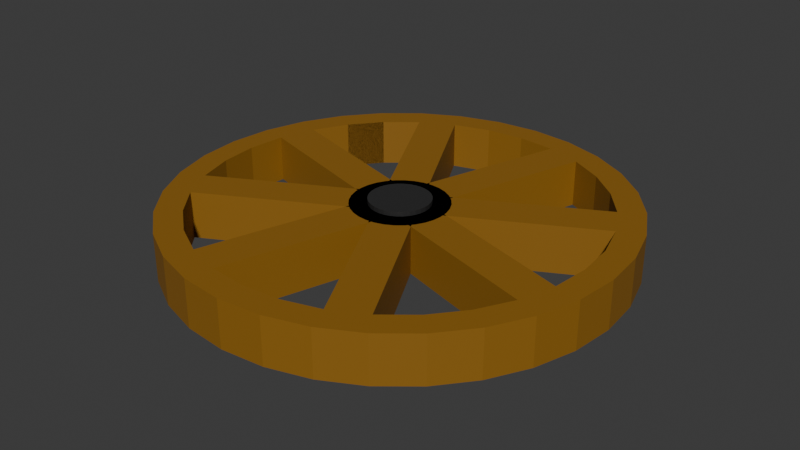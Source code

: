 # Source: wheel.blend  (saved by Blender 4.0.36; exported with 4.5.12 LTS)
import bpy
from mathutils import Matrix  # noqa: F401  (used for matrix-valued properties, if any)

bpy.ops.wm.read_factory_settings(use_empty=True)
scene = bpy.context.scene
scene.name = 'Scene'

# ---- collections
col_collection = bpy.data.collections.new('Collection'); scene.collection.children.link(col_collection)

# ---- materials (node trees are filled in below, after node groups)
mat_material_001 = bpy.data.materials.new('Material.001')
mat_material_001.use_transparent_shadow = False
mat_material_002 = bpy.data.materials.new('Material.002')
mat_material_002.use_transparent_shadow = False

# ---- material node trees
mat_material_001.use_nodes = True; mat_material_001.node_tree.nodes.clear()
_N = mat_material_001.node_tree.nodes; _L = mat_material_001.node_tree.links
n0 = _N.new('ShaderNodeBsdfPrincipled'); n0.name = 'Principled BSDF'; n0.location = (10, 300)
n0.inputs[0].default_value = (0.2765, 0.1265, 0.008509, 1.0)
n0.inputs[2].default_value = 0.6376
n0.inputs[3].default_value = 1.45
n1 = _N.new('ShaderNodeOutputMaterial'); n1.name = 'Material Output'; n1.location = (300, 300)
_L.new(n0.outputs[0], n1.inputs[0])
n1.is_active_output = True
mat_material_002.use_nodes = True; mat_material_002.node_tree.nodes.clear()
_N = mat_material_002.node_tree.nodes; _L = mat_material_002.node_tree.links
n0 = _N.new('ShaderNodeBsdfPrincipled'); n0.name = 'Principled BSDF'; n0.location = (10, 300)
n0.inputs[0].default_value = (0.09688, 0.09688, 0.09688, 1.0)
n0.inputs[1].default_value = 0.7523
n0.inputs[2].default_value = 0.3807
n0.inputs[3].default_value = 1.45
n1 = _N.new('ShaderNodeOutputMaterial'); n1.name = 'Material Output'; n1.location = (300, 300)
_L.new(n0.outputs[0], n1.inputs[0])
n1.is_active_output = True

# ---- world
world_world = bpy.data.worlds.new('World'); scene.world = world_world
world_world.use_nodes = True; world_world.node_tree.nodes.clear()
_N = world_world.node_tree.nodes; _L = world_world.node_tree.links
n0 = _N.new('ShaderNodeOutputWorld'); n0.name = 'World Output'; n0.location = (300, 300)
n1 = _N.new('ShaderNodeBackground'); n1.name = 'Background'; n1.location = (10, 300)
n1.inputs[0].default_value = (0.05088, 0.05088, 0.05088, 1.0)
_L.new(n1.outputs[0], n0.inputs[0])
n0.is_active_output = True
world_world.color = (0.05088, 0.05088, 0.05088)
world_world.use_sun_shadow = False
world_world.sun_shadow_jitter_overblur = 0.0

# ---- meshes
me_cylinder = bpy.data.meshes.new('Cylinder')
me_cylinder.from_pydata([(0.0, 0.2123, -1.0), (0.0, 0.2123, 1.0), (0.04142, 0.2083, -1.0), (0.04142, 0.2083, 1.0), (0.08126, 0.1962, -1.0), (0.08126, 0.1962, 1.0), (0.118, 0.1765, -1.0), (0.118, 0.1765, 1.0), (0.1501, 0.1501, -1.0), (0.1501, 0.1501, 1.0), (0.1765, 0.118, -1.0), (0.1765, 0.118, 1.0), (0.1962, 0.08126, -1.0), (0.1962, 0.08126, 1.0), (0.2083, 0.04142, -1.0), (0.2083, 0.04142, 1.0), (0.2123, 0.0, -1.0), (0.2123, 0.0, 1.0), (0.2083, -0.04142, -1.0), (0.2083, -0.04142, 1.0), (0.1962, -0.08126, -1.0), (0.1962, -0.08126, 1.0), (0.1765, -0.118, -1.0), (0.1765, -0.118, 1.0), (0.1501, -0.1501, -1.0), (0.1501, -0.1501, 1.0), (0.118, -0.1765, -1.0), (0.118, -0.1765, 1.0), (0.08126, -0.1962, -1.0), (0.08126, -0.1962, 1.0), (0.04142, -0.2083, -1.0), (0.04142, -0.2083, 1.0), (0.0, -0.2123, -1.0), (0.0, -0.2123, 1.0), (-0.04142, -0.2083, -1.0), (-0.04142, -0.2083, 1.0), (-0.08126, -0.1962, -1.0), (-0.08126, -0.1962, 1.0), (-0.118, -0.1765, -1.0), (-0.118, -0.1765, 1.0), (-0.1501, -0.1501, -1.0), (-0.1501, -0.1501, 1.0), (-0.1765, -0.118, -1.0), (-0.1765, -0.118, 1.0), (-0.1962, -0.08126, -1.0), (-0.1962, -0.08126, 1.0), (-0.2083, -0.04142, -1.0), (-0.2083, -0.04142, 1.0), (-0.2123, 0.0, -1.0), (-0.2123, 0.0, 1.0), (-0.2083, 0.04142, -1.0), (-0.2083, 0.04142, 1.0), (-0.1962, 0.08126, -1.0), (-0.1962, 0.08126, 1.0), (-0.1765, 0.118, -1.0), (-0.1765, 0.118, 1.0), (-0.1501, 0.1501, -1.0), (-0.1501, 0.1501, 1.0), (-0.118, 0.1765, -1.0), (-0.118, 0.1765, 1.0), (-0.08126, 0.1962, -1.0), (-0.08126, 0.1962, 1.0), (-0.04142, 0.2083, -1.0), (-0.04142, 0.2083, 1.0), (0.0, 1.0, -1.0), (0.1951, 0.9808, -1.0), (0.1951, 0.9808, 1.0), (0.0, 1.0, 1.0), (0.3827, 0.9239, -1.0), (0.3827, 0.9239, 1.0), (0.5556, 0.8315, -1.0), (0.5556, 0.8315, 1.0), (0.7071, 0.7071, -1.0), (0.7071, 0.7071, 1.0), (0.8315, 0.5556, -1.0), (0.8315, 0.5556, 1.0), (0.9239, 0.3827, -1.0), (0.9239, 0.3827, 1.0), (0.9808, 0.1951, -1.0), (0.9808, 0.1951, 1.0), (1.0, 0.0, -1.0), (1.0, 0.0, 1.0), (0.9808, -0.1951, -1.0), (0.9808, -0.1951, 1.0), (0.9239, -0.3827, -1.0), (0.9239, -0.3827, 1.0), (0.8315, -0.5556, -1.0), (0.8315, -0.5556, 1.0), (0.7071, -0.7071, -1.0), (0.7071, -0.7071, 1.0), (0.5556, -0.8315, -1.0), (0.5556, -0.8315, 1.0), (0.3827, -0.9239, -1.0), (0.3827, -0.9239, 1.0), (0.1951, -0.9808, -1.0), (0.1951, -0.9808, 1.0), (0.0, -1.0, -1.0), (0.0, -1.0, 1.0), (-0.1951, -0.9808, -1.0), (-0.1951, -0.9808, 1.0), (-0.3827, -0.9239, -1.0), (-0.3827, -0.9239, 1.0), (-0.5556, -0.8315, -1.0), (-0.5556, -0.8315, 1.0), (-0.7071, -0.7071, -1.0), (-0.7071, -0.7071, 1.0), (-0.8315, -0.5556, -1.0), (-0.8315, -0.5556, 1.0), (-0.9239, -0.3827, -1.0), (-0.9239, -0.3827, 1.0), (-0.9808, -0.1951, -1.0), (-0.9808, -0.1951, 1.0), (-1.0, 0.0, -1.0), (-1.0, 0.0, 1.0), (-0.9808, 0.1951, -1.0), (-0.9808, 0.1951, 1.0), (-0.9239, 0.3827, -1.0), (-0.9239, 0.3827, 1.0), (-0.8315, 0.5556, -1.0), (-0.8315, 0.5556, 1.0), (-0.7071, 0.7071, -1.0), (-0.7071, 0.7071, 1.0), (-0.5556, 0.8315, -1.0), (-0.5556, 0.8315, 1.0), (-0.3827, 0.9239, -1.0), (-0.3827, 0.9239, 1.0), (-0.1951, 0.9808, -1.0), (-0.1951, 0.9808, 1.0), (0.0, 0.8812, -1.0), (0.1719, 0.8643, -1.0), (0.1719, 0.8643, 1.0), (0.0, 0.8812, 1.0), (0.3372, 0.8142, -1.0), (0.3372, 0.8142, 1.0), (0.4896, 0.7327, -1.0), (0.4896, 0.7327, 1.0), (0.6231, 0.6231, -1.0), (0.6231, 0.6231, 1.0), (0.7327, 0.4896, -1.0), (0.7327, 0.4896, 1.0), (0.8142, 0.3372, -1.0), (0.8142, 0.3372, 1.0), (0.8643, 0.1719, -1.0), (0.8643, 0.1719, 1.0), (0.8812, 0.0, -1.0), (0.8812, 0.0, 1.0), (0.8643, -0.1719, -1.0), (0.8643, -0.1719, 1.0), (0.8142, -0.3372, -1.0), (0.8142, -0.3372, 1.0), (0.7327, -0.4896, -1.0), (0.7327, -0.4896, 1.0), (0.6231, -0.6231, -1.0), (0.6231, -0.6231, 1.0), (0.4896, -0.7327, -1.0), (0.4896, -0.7327, 1.0), (0.3372, -0.8142, -1.0), (0.3372, -0.8142, 1.0), (0.1719, -0.8643, -1.0), (0.1719, -0.8643, 1.0), (0.0, -0.8812, -1.0), (0.0, -0.8812, 1.0), (-0.1719, -0.8643, -1.0), (-0.1719, -0.8643, 1.0), (-0.3372, -0.8142, -1.0), (-0.3372, -0.8142, 1.0), (-0.4896, -0.7327, -1.0), (-0.4896, -0.7327, 1.0), (-0.6231, -0.6231, -1.0), (-0.6231, -0.6231, 1.0), (-0.7327, -0.4896, -1.0), (-0.7327, -0.4896, 1.0), (-0.8142, -0.3372, -1.0), (-0.8142, -0.3372, 1.0), (-0.8643, -0.1719, -1.0), (-0.8643, -0.1719, 1.0), (-0.8812, 0.0, -1.0), (-0.8812, 0.0, 1.0), (-0.8643, 0.1719, -1.0), (-0.8643, 0.1719, 1.0), (-0.8142, 0.3372, -1.0), (-0.8142, 0.3372, 1.0), (-0.7327, 0.4896, -1.0), (-0.7327, 0.4896, 1.0), (-0.6231, 0.6231, -1.0), (-0.6231, 0.6231, 1.0), (-0.4896, 0.7327, -1.0), (-0.4896, 0.7327, 1.0), (-0.3372, 0.8142, -1.0), (-0.3372, 0.8142, 1.0), (-0.1719, 0.8643, -1.0), (-0.1719, 0.8643, 1.0), (0.02626, 0.132, 1.0), (0.0, 0.1346, 1.0), (-0.02626, 0.132, 1.0), (-0.0515, 0.1243, 1.0), (-0.07477, 0.1119, 1.0), (-0.09517, 0.09517, 1.0), (-0.1119, 0.07477, 1.0), (-0.1243, 0.0515, 1.0), (-0.132, 0.02626, 1.0), (-0.1346, 0.0, 1.0), (-0.132, -0.02626, 1.0), (-0.1243, -0.0515, 1.0), (-0.1119, -0.07477, 1.0), (-0.09517, -0.09517, 1.0), (-0.07477, -0.1119, 1.0), (-0.0515, -0.1243, 1.0), (-0.02626, -0.132, 1.0), (0.0, -0.1346, 1.0), (0.02626, -0.132, 1.0), (0.0515, -0.1243, 1.0), (0.07477, -0.1119, 1.0), (0.09517, -0.09517, 1.0), (0.1119, -0.07477, 1.0), (0.1243, -0.0515, 1.0), (0.132, -0.02626, 1.0), (0.1346, 0.0, 1.0), (0.132, 0.02626, 1.0), (0.1243, 0.0515, 1.0), (0.1119, 0.07477, 1.0), (0.09517, 0.09517, 1.0), (0.07477, 0.1119, 1.0), (0.0515, 0.1243, 1.0), (0.0, 0.1346, -1.0), (0.02626, 0.132, -1.0), (0.0515, 0.1243, -1.0), (0.07477, 0.1119, -1.0), (0.09517, 0.09517, -1.0), (0.1119, 0.07477, -1.0), (0.1243, 0.0515, -1.0), (0.132, 0.02626, -1.0), (0.1346, 0.0, -1.0), (0.132, -0.02626, -1.0), (0.1243, -0.0515, -1.0), (0.1119, -0.07477, -1.0), (0.09517, -0.09517, -1.0), (0.07477, -0.1119, -1.0), (0.0515, -0.1243, -1.0), (0.02626, -0.132, -1.0), (0.0, -0.1346, -1.0), (-0.02626, -0.132, -1.0), (-0.0515, -0.1243, -1.0), (-0.07477, -0.1119, -1.0), (-0.09517, -0.09517, -1.0), (-0.1119, -0.07477, -1.0), (-0.1243, -0.0515, -1.0), (-0.132, -0.02626, -1.0), (-0.1346, 0.0, -1.0), (-0.132, 0.02626, -1.0), (-0.1243, 0.0515, -1.0), (-0.1119, 0.07477, -1.0), (-0.09517, 0.09517, -1.0), (-0.07477, 0.1119, -1.0), (-0.0515, 0.1243, -1.0), (-0.02626, 0.132, -1.0), (-0.06699, -0.1337, -1.0), (-0.1484, 0.01861, -1.0), (-0.1484, 0.01861, 1.0), (-0.06699, -0.1337, 1.0), (-0.1064, 0.01578, -1.0), (0.04598, 0.09722, -1.0), (0.04598, 0.09722, 1.0), (-0.1064, 0.01578, 1.0), (0.05325, 0.1264, -1.0), (0.1347, -0.02595, -1.0), (0.1347, -0.02595, 1.0), (0.05325, 0.1264, 1.0), (-0.06806, 0.07321, -1.0), (0.09726, 0.02306, -1.0), (0.09726, 0.02306, 1.0), (-0.06806, 0.07321, 1.0), (0.06969, 0.05285, -1.0), (-0.08266, -0.02859, -1.0), (-0.08266, -0.02859, 1.0), (0.06969, 0.05285, 1.0), (0.0522, -0.1255, -1.0), (-0.1131, -0.07534, -1.0), (-0.1131, -0.07534, 1.0), (0.0522, -0.1255, 1.0), (-0.1173, -0.05469, -1.0), (-0.06713, 0.1106, -1.0), (-0.06713, 0.1106, 1.0), (-0.1173, -0.05469, 1.0), (0.04669, 0.0761, -1.0), (-0.003455, -0.08922, -1.0), (-0.003455, -0.08922, 1.0), (0.04669, 0.0761, 1.0), (0.02626, 0.132, 1.194), (1.151e-07, 0.1346, 1.194), (0.05151, 0.1243, 1.194), (-0.02626, 0.132, 1.194), (-0.0515, 0.1243, 1.194), (-0.07477, 0.1119, 1.194), (-0.09517, 0.09517, 1.194), (-0.1119, 0.07477, 1.194), (-0.1243, 0.0515, 1.194), (-0.132, 0.02626, 1.194), (-0.1346, 0.0, 1.194), (-0.132, -0.02626, 1.194), (-0.1243, -0.0515, 1.194), (-0.1119, -0.07477, 1.194), (-0.09517, -0.09517, 1.194), (-0.07477, -0.1119, 1.194), (-0.0515, -0.1243, 1.194), (-0.02626, -0.132, 1.194), (1.151e-07, -0.1346, 1.194), (0.02626, -0.132, 1.194), (0.05151, -0.1243, 1.194), (0.07477, -0.1119, 1.194), (0.09517, -0.09517, 1.194), (0.1119, -0.07477, 1.194), (0.1243, -0.0515, 1.194), (0.132, -0.02626, 1.194), (0.1346, 0.0, 1.194), (0.132, 0.02626, 1.194), (0.1243, 0.0515, 1.194), (0.1119, 0.07477, 1.194), (0.09517, 0.09517, 1.194), (0.07477, 0.1119, 1.194), (1.279e-08, 0.1346, -1.194), (0.02626, 0.132, -1.194), (-0.02626, 0.132, -1.194), (0.0515, 0.1243, -1.194), (0.07477, 0.1119, -1.194), (0.09517, 0.09517, -1.194), (0.1119, 0.07477, -1.194), (0.1243, 0.0515, -1.194), (0.132, 0.02626, -1.194), (0.1346, 0.0, -1.194), (0.132, -0.02626, -1.194), (0.1243, -0.0515, -1.194), (0.1119, -0.07477, -1.194), (0.09517, -0.09517, -1.194), (0.07477, -0.1119, -1.194), (0.0515, -0.1243, -1.194), (0.02626, -0.132, -1.194), (1.279e-08, -0.1346, -1.194), (-0.02626, -0.132, -1.194), (-0.0515, -0.1243, -1.194), (-0.07477, -0.1119, -1.194), (-0.09517, -0.09517, -1.194), (-0.1119, -0.07477, -1.194), (-0.1243, -0.0515, -1.194), (-0.132, -0.02626, -1.194), (-0.1346, 0.0, -1.194), (-0.132, 0.02626, -1.194), (-0.1243, 0.0515, -1.194), (-0.1119, 0.07477, -1.194), (-0.09517, 0.09517, -1.194), (-0.07477, 0.1119, -1.194), (-0.0515, 0.1243, -1.194)], [], [(64, 67, 66, 65), (65, 66, 69, 68), (68, 69, 71, 70), (70, 71, 73, 72), (72, 73, 75, 74), (74, 75, 77, 76), (76, 77, 79, 78), (78, 79, 81, 80), (80, 81, 83, 82), (82, 83, 85, 84), (84, 85, 87, 86), (86, 87, 89, 88), (88, 89, 91, 90), (90, 91, 93, 92), (92, 93, 95, 94), (94, 95, 97, 96), (96, 97, 99, 98), (98, 99, 101, 100), (100, 101, 103, 102), (102, 103, 105, 104), (104, 105, 107, 106), (106, 107, 109, 108), (108, 109, 111, 110), (110, 111, 113, 112), (112, 113, 115, 114), (114, 115, 117, 116), (116, 117, 119, 118), (118, 119, 121, 120), (120, 121, 123, 122), (122, 123, 125, 124), (217, 218, 315, 314), (124, 125, 127, 126), (126, 127, 67, 64), (237, 238, 335, 334), (129, 128, 64, 65), (131, 130, 66, 67), (132, 129, 65, 68), (130, 133, 69, 66), (134, 132, 68, 70), (133, 135, 71, 69), (136, 134, 70, 72), (135, 137, 73, 71), (138, 136, 72, 74), (137, 139, 75, 73), (140, 138, 74, 76), (139, 141, 77, 75), (142, 140, 76, 78), (141, 143, 79, 77), (144, 142, 78, 80), (143, 145, 81, 79), (146, 144, 80, 82), (145, 147, 83, 81), (148, 146, 82, 84), (147, 149, 85, 83), (150, 148, 84, 86), (149, 151, 87, 85), (152, 150, 86, 88), (151, 153, 89, 87), (154, 152, 88, 90), (153, 155, 91, 89), (156, 154, 90, 92), (155, 157, 93, 91), (158, 156, 92, 94), (157, 159, 95, 93), (160, 158, 94, 96), (159, 161, 97, 95), (162, 160, 96, 98), (161, 163, 99, 97), (164, 162, 98, 100), (163, 165, 101, 99), (166, 164, 100, 102), (165, 167, 103, 101), (168, 166, 102, 104), (167, 169, 105, 103), (170, 168, 104, 106), (169, 171, 107, 105), (172, 170, 106, 108), (171, 173, 109, 107), (174, 172, 108, 110), (173, 175, 111, 109), (176, 174, 110, 112), (175, 177, 113, 111), (178, 176, 112, 114), (177, 179, 115, 113), (180, 178, 114, 116), (179, 181, 117, 115), (182, 180, 116, 118), (181, 183, 119, 117), (184, 182, 118, 120), (183, 185, 121, 119), (186, 184, 120, 122), (185, 187, 123, 121), (188, 186, 122, 124), (187, 189, 125, 123), (190, 188, 124, 126), (189, 191, 127, 125), (128, 190, 126, 64), (191, 131, 67, 127), (3, 1, 193, 192), (1, 63, 194, 193), (63, 61, 195, 194), (61, 59, 196, 195), (59, 57, 197, 196), (57, 55, 198, 197), (55, 53, 199, 198), (53, 51, 200, 199), (51, 49, 201, 200), (49, 47, 202, 201), (47, 45, 203, 202), (45, 43, 204, 203), (43, 41, 205, 204), (41, 39, 206, 205), (39, 37, 207, 206), (37, 35, 208, 207), (35, 33, 209, 208), (33, 31, 210, 209), (31, 29, 211, 210), (29, 27, 212, 211), (27, 25, 213, 212), (25, 23, 214, 213), (23, 21, 215, 214), (21, 19, 216, 215), (19, 17, 217, 216), (17, 15, 218, 217), (15, 13, 219, 218), (13, 11, 220, 219), (11, 9, 221, 220), (9, 7, 222, 221), (7, 5, 223, 222), (5, 3, 192, 223), (0, 2, 225, 224), (2, 4, 226, 225), (4, 6, 227, 226), (6, 8, 228, 227), (8, 10, 229, 228), (10, 12, 230, 229), (12, 14, 231, 230), (14, 16, 232, 231), (16, 18, 233, 232), (18, 20, 234, 233), (20, 22, 235, 234), (22, 24, 236, 235), (24, 26, 237, 236), (26, 28, 238, 237), (28, 30, 239, 238), (30, 32, 240, 239), (32, 34, 241, 240), (34, 36, 242, 241), (36, 38, 243, 242), (38, 40, 244, 243), (40, 42, 245, 244), (42, 44, 246, 245), (44, 46, 247, 246), (46, 48, 248, 247), (48, 50, 249, 248), (50, 52, 250, 249), (52, 54, 251, 250), (54, 56, 252, 251), (56, 58, 253, 252), (58, 60, 254, 253), (60, 62, 255, 254), (62, 0, 224, 255), (172, 173, 258, 257), (256, 257, 258, 259), (170, 172, 257, 256), (171, 170, 256, 259), (173, 171, 259, 258), (187, 186, 260, 263), (260, 261, 262, 263), (186, 188, 261, 260), (188, 189, 262, 261), (189, 187, 263, 262), (138, 140, 265, 264), (264, 265, 266, 267), (139, 138, 264, 267), (141, 139, 267, 266), (140, 141, 266, 265), (132, 133, 270, 269), (268, 269, 270, 271), (129, 132, 269, 268), (130, 129, 268, 271), (133, 130, 271, 270), (155, 154, 272, 275), (272, 273, 274, 275), (154, 156, 273, 272), (156, 157, 274, 273), (157, 155, 275, 274), (162, 164, 277, 276), (276, 277, 278, 279), (164, 165, 278, 277), (165, 163, 279, 278), (163, 162, 276, 279), (178, 180, 281, 280), (280, 281, 282, 283), (179, 178, 280, 283), (181, 179, 283, 282), (180, 181, 282, 281), (146, 148, 285, 284), (284, 285, 286, 287), (147, 146, 284, 287), (149, 147, 287, 286), (148, 149, 286, 285), (166, 168, 169, 167), (168, 170, 171, 169), (164, 166, 167, 165), (158, 160, 161, 159), (156, 158, 159, 157), (160, 162, 163, 161), (152, 154, 155, 153), (150, 152, 153, 151), (148, 150, 151, 149), (144, 146, 147, 145), (142, 144, 145, 143), (140, 142, 143, 141), (136, 138, 139, 137), (134, 136, 137, 135), (132, 134, 135, 133), (128, 129, 130, 131), (190, 128, 131, 191), (188, 190, 191, 189), (184, 186, 187, 185), (182, 184, 185, 183), (181, 180, 182, 184, 185, 183), (176, 178, 179, 177), (174, 176, 177, 175), (172, 174, 175, 173), (288, 289, 291, 292, 293, 294, 295, 296, 297, 298, 299, 300, 301, 302, 303, 304, 305, 306, 307, 308, 309, 310, 311, 312, 313, 314, 315, 316, 317, 318, 319, 290), (320, 321, 323, 324, 325, 326, 327, 328, 329, 330, 331, 332, 333, 334, 335, 336, 337, 338, 339, 340, 341, 342, 343, 344, 345, 346, 347, 348, 349, 350, 351, 322), (192, 193, 289, 288), (238, 239, 336, 335), (218, 219, 316, 315), (223, 192, 288, 290), (239, 240, 337, 336), (219, 220, 317, 316), (193, 194, 291, 289), (240, 241, 338, 337), (220, 221, 318, 317), (194, 195, 292, 291), (241, 242, 339, 338), (221, 222, 319, 318), (195, 196, 293, 292), (242, 243, 340, 339), (222, 223, 290, 319), (196, 197, 294, 293), (243, 244, 341, 340), (197, 198, 295, 294), (244, 245, 342, 341), (198, 199, 296, 295), (245, 246, 343, 342), (199, 200, 297, 296), (246, 247, 344, 343), (200, 201, 298, 297), (247, 248, 345, 344), (201, 202, 299, 298), (248, 249, 346, 345), (202, 203, 300, 299), (249, 250, 347, 346), (224, 225, 321, 320), (203, 204, 301, 300), (250, 251, 348, 347), (255, 224, 320, 322), (204, 205, 302, 301), (251, 252, 349, 348), (225, 226, 323, 321), (205, 206, 303, 302), (252, 253, 350, 349), (226, 227, 324, 323), (206, 207, 304, 303), (253, 254, 351, 350), (227, 228, 325, 324), (207, 208, 305, 304), (254, 255, 322, 351), (228, 229, 326, 325), (208, 209, 306, 305), (229, 230, 327, 326), (209, 210, 307, 306), (230, 231, 328, 327), (210, 211, 308, 307), (231, 232, 329, 328), (211, 212, 309, 308), (232, 233, 330, 329), (212, 213, 310, 309), (233, 234, 331, 330), (213, 214, 311, 310), (234, 235, 332, 331), (214, 215, 312, 311), (235, 236, 333, 332), (215, 216, 313, 312), (236, 237, 334, 333), (216, 217, 314, 313)])
me_cylinder.polygons.foreach_set('material_index', [0, 0, 0, 0, 0, 0, 0, 0, 0, 0, 0, 0, 0, 0, 0, 0, 0, 0, 0, 0, 0, 0, 0, 0, 0, 0, 0, 0, 0, 0, 1, 0, 0, 1, 0, 0, 0, 0, 0, 0, 0, 0, 0, 0, 0, 0, 0, 0, 0, 0, 0, 0, 0, 0, 0, 0, 0, 0, 0, 0, 0, 0, 0, 0, 0, 0, 0, 0, 0, 0, 0, 0, 0, 0, 0, 0, 0, 0, 0, 0, 0, 0, 0, 0, 0, 0, 0, 0, 0, 0, 0, 0, 0, 0, 0, 0, 0, 0, 0, 0, 0, 0, 0, 0, 0, 0, 0, 0, 0, 0, 0, 0, 0, 0, 0, 0, 0, 0, 0, 0, 0, 0, 0, 0, 0, 0, 0, 0, 0, 0, 0, 0, 0, 0, 0, 0, 0, 0, 0, 0, 0, 0, 0, 0, 0, 0, 0, 0, 0, 0, 0, 0, 0, 0, 0, 0, 0, 0, 0, 0, 0, 0, 0, 0, 0, 0, 0, 0, 0, 0, 0, 0, 0, 0, 0, 0, 0, 0, 0, 0, 0, 0, 0, 0, 0, 0, 0, 0, 0, 0, 0, 0, 0, 0, 0, 0, 0, 0, 0, 0, 0, 0, 0, 0, 0, 0, 0, 0, 0, 0, 0, 0, 0, 0, 0, 0, 0, 0, 0, 0, 0, 0, 0, 0, 0, 0, 1, 1, 1, 1, 1, 1, 1, 1, 1, 1, 1, 1, 1, 1, 1, 1, 1, 1, 1, 1, 1, 1, 1, 1, 1, 1, 1, 1, 1, 1, 1, 1, 1, 1, 1, 1, 1, 1, 1, 1, 1, 1, 1, 1, 1, 1, 1, 1, 1, 1, 1, 1, 1, 1, 1, 1, 1, 1, 1, 1, 1, 1, 1, 1])
_uv = me_cylinder.uv_layers.new(name='UVMap')
_uv.uv.foreach_set('vector', [1.0, 0.5, 1.0, 1.0, 0.9688, 1.0, 0.9688, 0.5, 0.9688, 0.5, 0.9688, 1.0, 0.9375, 1.0, 0.9375, 0.5, 0.9375, 0.5, 0.9375, 1.0, 0.9062, 1.0, 0.9062, 0.5, 0.9062, 0.5, 0.9062, 1.0, 0.875, 1.0, 0.875, 0.5, 0.875, 0.5, 0.875, 1.0, 0.8438, 1.0, 0.8438, 0.5, 0.8438, 0.5, 0.8438, 1.0, 0.8125, 1.0, 0.8125, 0.5, 0.8125, 0.5, 0.8125, 1.0, 0.7812, 1.0, 0.7812, 0.5, 0.7812, 0.5, 0.7812, 1.0, 0.75, 1.0, 0.75, 0.5, 0.75, 0.5, 0.75, 1.0, 0.7188, 1.0, 0.7188, 0.5, 0.7188, 0.5, 0.7188, 1.0, 0.6875, 1.0, 0.6875, 0.5, 0.6875, 0.5, 0.6875, 1.0, 0.6562, 1.0, 0.6562, 0.5, 0.6562, 0.5, 0.6562, 1.0, 0.625, 1.0, 0.625, 0.5, 0.625, 0.5, 0.625, 1.0, 0.5938, 1.0, 0.5938, 0.5, 0.5938, 0.5, 0.5938, 1.0, 0.5625, 1.0, 0.5625, 0.5, 0.5625, 0.5, 0.5625, 1.0, 0.5312, 1.0, 0.5312, 0.5, 0.5312, 0.5, 0.5312, 1.0, 0.5, 1.0, 0.5, 0.5, 0.5, 0.5, 0.5, 1.0, 0.4688, 1.0, 0.4688, 0.5, 0.4688, 0.5, 0.4688, 1.0, 0.4375, 1.0, 0.4375, 0.5, 0.4375, 0.5, 0.4375, 1.0, 0.4062, 1.0, 0.4062, 0.5, 0.4062, 0.5, 0.4062, 1.0, 0.375, 1.0, 0.375, 0.5, 0.375, 0.5, 0.375, 1.0, 0.3438, 1.0, 0.3438, 0.5, 0.3438, 0.5, 0.3438, 1.0, 0.3125, 1.0, 0.3125, 0.5, 0.3125, 0.5, 0.3125, 1.0, 0.2812, 1.0, 0.2812, 0.5, 0.2812, 0.5, 0.2812, 1.0, 0.25, 1.0, 0.25, 0.5, 0.25, 0.5, 0.25, 1.0, 0.2188, 1.0, 0.2188, 0.5, 0.2188, 0.5, 0.2188, 1.0, 0.1875, 1.0, 0.1875, 0.5, 0.1875, 0.5, 0.1875, 1.0, 0.1562, 1.0, 0.1562, 0.5, 0.1562, 0.5, 0.1562, 1.0, 0.125, 1.0, 0.125, 0.5, 0.125, 0.5, 0.125, 1.0, 0.09375, 1.0, 0.09375, 0.5, 0.09375, 0.5, 0.09375, 1.0, 0.0625, 1.0, 0.0625, 0.5, 0.2823, 0.25, 0.2817, 0.2563, 0.2817, 0.2563, 0.2823, 0.25, 0.0625, 0.5, 0.0625, 1.0, 0.03125, 1.0, 0.03125, 0.5, 0.03125, 0.5, 0.03125, 1.0, 0.0, 1.0, 0.0, 0.5, 0.7679, 0.2231, 0.7624, 0.2202, 0.7624, 0.2202, 0.7679, 0.2231, 0.7913, 0.4574, 0.75, 0.4615, 0.75, 0.49, 0.7968, 0.4854, 0.25, 0.4615, 0.2913, 0.4574, 0.2968, 0.4854, 0.25, 0.49, 0.8309, 0.4454, 0.7913, 0.4574, 0.7968, 0.4854, 0.8418, 0.4717, 0.2913, 0.4574, 0.3309, 0.4454, 0.3418, 0.4717, 0.2968, 0.4854, 0.8675, 0.4259, 0.8309, 0.4454, 0.8418, 0.4717, 0.8833, 0.4496, 0.3309, 0.4454, 0.3675, 0.4259, 0.3833, 0.4496, 0.3418, 0.4717, 0.8996, 0.3996, 0.8675, 0.4259, 0.8833, 0.4496, 0.9197, 0.4197, 0.3675, 0.4259, 0.3996, 0.3996, 0.4197, 0.4197, 0.3833, 0.4496, 0.9259, 0.3675, 0.8996, 0.3996, 0.9197, 0.4197, 0.9496, 0.3833, 0.3996, 0.3996, 0.4259, 0.3675, 0.4496, 0.3833, 0.4197, 0.4197, 0.9454, 0.3309, 0.9259, 0.3675, 0.9496, 0.3833, 0.9717, 0.3418, 0.4259, 0.3675, 0.4454, 0.3309, 0.4717, 0.3418, 0.4496, 0.3833, 0.9574, 0.2913, 0.9454, 0.3309, 0.9717, 0.3418, 0.9854, 0.2968, 0.4454, 0.3309, 0.4574, 0.2913, 0.4854, 0.2968, 0.4717, 0.3418, 0.9615, 0.25, 0.9574, 0.2913, 0.9854, 0.2968, 0.99, 0.25, 0.4574, 0.2913, 0.4615, 0.25, 0.49, 0.25, 0.4854, 0.2968, 0.9574, 0.2087, 0.9615, 0.25, 0.99, 0.25, 0.9854, 0.2032, 0.4615, 0.25, 0.4574, 0.2087, 0.4854, 0.2032, 0.49, 0.25, 0.9454, 0.1691, 0.9574, 0.2087, 0.9854, 0.2032, 0.9717, 0.1582, 0.4574, 0.2087, 0.4454, 0.1691, 0.4717, 0.1582, 0.4854, 0.2032, 0.9259, 0.1325, 0.9454, 0.1691, 0.9717, 0.1582, 0.9496, 0.1167, 0.4454, 0.1691, 0.4259, 0.1325, 0.4496, 0.1167, 0.4717, 0.1582, 0.8996, 0.1004, 0.9259, 0.1325, 0.9496, 0.1167, 0.9197, 0.08029, 0.4259, 0.1325, 0.3996, 0.1004, 0.4197, 0.08029, 0.4496, 0.1167, 0.8675, 0.07415, 0.8996, 0.1004, 0.9197, 0.08029, 0.8833, 0.05045, 0.3996, 0.1004, 0.3675, 0.07415, 0.3833, 0.05045, 0.4197, 0.08029, 0.8309, 0.0546, 0.8675, 0.07415, 0.8833, 0.05045, 0.8418, 0.02827, 0.3675, 0.07415, 0.3309, 0.0546, 0.3418, 0.02827, 0.3833, 0.05045, 0.7913, 0.04257, 0.8309, 0.0546, 0.8418, 0.02827, 0.7968, 0.01461, 0.3309, 0.0546, 0.2913, 0.04257, 0.2968, 0.01461, 0.3418, 0.02827, 0.75, 0.0385, 0.7913, 0.04257, 0.7968, 0.01461, 0.75, 0.01, 0.2913, 0.04257, 0.25, 0.0385, 0.25, 0.01, 0.2968, 0.01461, 0.7087, 0.04257, 0.75, 0.0385, 0.75, 0.01, 0.7032, 0.01461, 0.25, 0.0385, 0.2087, 0.04257, 0.2032, 0.01461, 0.25, 0.01, 0.6691, 0.0546, 0.7087, 0.04257, 0.7032, 0.01461, 0.6582, 0.02827, 0.2087, 0.04257, 0.1691, 0.0546, 0.1582, 0.02827, 0.2032, 0.01461, 0.6325, 0.07415, 0.6691, 0.0546, 0.6582, 0.02827, 0.6167, 0.05045, 0.1691, 0.0546, 0.1325, 0.07415, 0.1167, 0.05045, 0.1582, 0.02827, 0.6004, 0.1004, 0.6325, 0.07415, 0.6167, 0.05045, 0.5803, 0.08029, 0.1325, 0.07415, 0.1004, 0.1004, 0.08029, 0.08029, 0.1167, 0.05045, 0.5741, 0.1325, 0.6004, 0.1004, 0.5803, 0.08029, 0.5504, 0.1167, 0.1004, 0.1004, 0.07415, 0.1325, 0.05045, 0.1167, 0.08029, 0.08029, 0.5546, 0.1691, 0.5741, 0.1325, 0.5504, 0.1167, 0.5283, 0.1582, 0.07415, 0.1325, 0.0546, 0.1691, 0.02827, 0.1582, 0.05045, 0.1167, 0.5426, 0.2087, 0.5546, 0.1691, 0.5283, 0.1582, 0.5146, 0.2032, 0.0546, 0.1691, 0.04257, 0.2087, 0.01461, 0.2032, 0.02827, 0.1582, 0.5385, 0.25, 0.5426, 0.2087, 0.5146, 0.2032, 0.51, 0.25, 0.04257, 0.2087, 0.0385, 0.25, 0.01, 0.25, 0.01461, 0.2032, 0.5426, 0.2913, 0.5385, 0.25, 0.51, 0.25, 0.5146, 0.2968, 0.0385, 0.25, 0.04257, 0.2913, 0.01461, 0.2968, 0.01, 0.25, 0.5546, 0.3309, 0.5426, 0.2913, 0.5146, 0.2968, 0.5283, 0.3418, 0.04257, 0.2913, 0.0546, 0.3309, 0.02827, 0.3418, 0.01461, 0.2968, 0.5741, 0.3675, 0.5546, 0.3309, 0.5283, 0.3418, 0.5504, 0.3833, 0.0546, 0.3309, 0.07415, 0.3675, 0.05045, 0.3833, 0.02827, 0.3418, 0.6004, 0.3996, 0.5741, 0.3675, 0.5504, 0.3833, 0.5803, 0.4197, 0.07415, 0.3675, 0.1004, 0.3996, 0.08029, 0.4197, 0.05045, 0.3833, 0.6325, 0.4259, 0.6004, 0.3996, 0.5803, 0.4197, 0.6167, 0.4496, 0.1004, 0.3996, 0.1325, 0.4259, 0.1167, 0.4496, 0.08029, 0.4197, 0.6691, 0.4454, 0.6325, 0.4259, 0.6167, 0.4496, 0.6582, 0.4717, 0.1325, 0.4259, 0.1691, 0.4454, 0.1582, 0.4717, 0.1167, 0.4496, 0.7087, 0.4574, 0.6691, 0.4454, 0.6582, 0.4717, 0.7032, 0.4854, 0.1691, 0.4454, 0.2087, 0.4574, 0.2032, 0.4854, 0.1582, 0.4717, 0.75, 0.4615, 0.7087, 0.4574, 0.7032, 0.4854, 0.75, 0.49, 0.2087, 0.4574, 0.25, 0.4615, 0.25, 0.49, 0.2032, 0.4854, 0.2599, 0.3, 0.25, 0.301, 0.25, 0.2823, 0.2563, 0.2817, 0.25, 0.301, 0.2401, 0.3, 0.2437, 0.2817, 0.25, 0.2823, 0.2401, 0.3, 0.2305, 0.2971, 0.2376, 0.2798, 0.2437, 0.2817, 0.2305, 0.2971, 0.2217, 0.2924, 0.2321, 0.2769, 0.2376, 0.2798, 0.2217, 0.2924, 0.214, 0.286, 0.2272, 0.2728, 0.2321, 0.2769, 0.214, 0.286, 0.2076, 0.2783, 0.2231, 0.2679, 0.2272, 0.2728, 0.2076, 0.2783, 0.2029, 0.2695, 0.2202, 0.2624, 0.2231, 0.2679, 0.2029, 0.2695, 0.2, 0.2599, 0.2183, 0.2563, 0.2202, 0.2624, 0.2, 0.2599, 0.199, 0.25, 0.2177, 0.25, 0.2183, 0.2563, 0.199, 0.25, 0.2, 0.2401, 0.2183, 0.2437, 0.2177, 0.25, 0.2, 0.2401, 0.2029, 0.2305, 0.2202, 0.2376, 0.2183, 0.2437, 0.2029, 0.2305, 0.2076, 0.2217, 0.2231, 0.2321, 0.2202, 0.2376, 0.2076, 0.2217, 0.214, 0.214, 0.2272, 0.2272, 0.2231, 0.2321, 0.214, 0.214, 0.2217, 0.2076, 0.2321, 0.2231, 0.2272, 0.2272, 0.2217, 0.2076, 0.2305, 0.2029, 0.2376, 0.2202, 0.2321, 0.2231, 0.2305, 0.2029, 0.2401, 0.2, 0.2437, 0.2183, 0.2376, 0.2202, 0.2401, 0.2, 0.25, 0.199, 0.25, 0.2177, 0.2437, 0.2183, 0.25, 0.199, 0.2599, 0.2, 0.2563, 0.2183, 0.25, 0.2177, 0.2599, 0.2, 0.2695, 0.2029, 0.2624, 0.2202, 0.2563, 0.2183, 0.2695, 0.2029, 0.2783, 0.2076, 0.2679, 0.2231, 0.2624, 0.2202, 0.2783, 0.2076, 0.286, 0.214, 0.2728, 0.2272, 0.2679, 0.2231, 0.286, 0.214, 0.2924, 0.2217, 0.2769, 0.2321, 0.2728, 0.2272, 0.2924, 0.2217, 0.2971, 0.2305, 0.2798, 0.2376, 0.2769, 0.2321, 0.2971, 0.2305, 0.3, 0.2401, 0.2817, 0.2437, 0.2798, 0.2376, 0.3, 0.2401, 0.301, 0.25, 0.2823, 0.25, 0.2817, 0.2437, 0.301, 0.25, 0.3, 0.2599, 0.2817, 0.2563, 0.2823, 0.25, 0.3, 0.2599, 0.2971, 0.2695, 0.2798, 0.2624, 0.2817, 0.2563, 0.2971, 0.2695, 0.2924, 0.2783, 0.2769, 0.2679, 0.2798, 0.2624, 0.2924, 0.2783, 0.286, 0.286, 0.2728, 0.2728, 0.2769, 0.2679, 0.286, 0.286, 0.2783, 0.2924, 0.2679, 0.2769, 0.2728, 0.2728, 0.2783, 0.2924, 0.2695, 0.2971, 0.2624, 0.2798, 0.2679, 0.2769, 0.2695, 0.2971, 0.2599, 0.3, 0.2563, 0.2817, 0.2624, 0.2798, 0.75, 0.301, 0.7599, 0.3, 0.7563, 0.2817, 0.75, 0.2823, 0.7599, 0.3, 0.7695, 0.2971, 0.7624, 0.2798, 0.7563, 0.2817, 0.7695, 0.2971, 0.7783, 0.2924, 0.7679, 0.2769, 0.7624, 0.2798, 0.7783, 0.2924, 0.786, 0.286, 0.7728, 0.2728, 0.7679, 0.2769, 0.786, 0.286, 0.7924, 0.2783, 0.7769, 0.2679, 0.7728, 0.2728, 0.7924, 0.2783, 0.7971, 0.2695, 0.7798, 0.2624, 0.7769, 0.2679, 0.7971, 0.2695, 0.8, 0.2599, 0.7817, 0.2563, 0.7798, 0.2624, 0.8, 0.2599, 0.801, 0.25, 0.7823, 0.25, 0.7817, 0.2563, 0.801, 0.25, 0.8, 0.2401, 0.7817, 0.2437, 0.7823, 0.25, 0.8, 0.2401, 0.7971, 0.2305, 0.7798, 0.2376, 0.7817, 0.2437, 0.7971, 0.2305, 0.7924, 0.2217, 0.7769, 0.2321, 0.7798, 0.2376, 0.7924, 0.2217, 0.786, 0.214, 0.7728, 0.2272, 0.7769, 0.2321, 0.786, 0.214, 0.7783, 0.2076, 0.7679, 0.2231, 0.7728, 0.2272, 0.7783, 0.2076, 0.7695, 0.2029, 0.7624, 0.2202, 0.7679, 0.2231, 0.7695, 0.2029, 0.7599, 0.2, 0.7563, 0.2183, 0.7624, 0.2202, 0.7599, 0.2, 0.75, 0.199, 0.75, 0.2177, 0.7563, 0.2183, 0.75, 0.199, 0.7401, 0.2, 0.7437, 0.2183, 0.75, 0.2177, 0.7401, 0.2, 0.7305, 0.2029, 0.7376, 0.2202, 0.7437, 0.2183, 0.7305, 0.2029, 0.7217, 0.2076, 0.7321, 0.2231, 0.7376, 0.2202, 0.7217, 0.2076, 0.714, 0.214, 0.7272, 0.2272, 0.7321, 0.2231, 0.714, 0.214, 0.7076, 0.2217, 0.7231, 0.2321, 0.7272, 0.2272, 0.7076, 0.2217, 0.7029, 0.2305, 0.7202, 0.2376, 0.7231, 0.2321, 0.7029, 0.2305, 0.7, 0.2401, 0.7183, 0.2437, 0.7202, 0.2376, 0.7, 0.2401, 0.699, 0.25, 0.7177, 0.25, 0.7183, 0.2437, 0.699, 0.25, 0.7, 0.2599, 0.7183, 0.2563, 0.7177, 0.25, 0.7, 0.2599, 0.7029, 0.2695, 0.7202, 0.2624, 0.7183, 0.2563, 0.7029, 0.2695, 0.7076, 0.2783, 0.7231, 0.2679, 0.7202, 0.2624, 0.7076, 0.2783, 0.714, 0.286, 0.7272, 0.2728, 0.7231, 0.2679, 0.714, 0.286, 0.7217, 0.2924, 0.7321, 0.2769, 0.7272, 0.2728, 0.7217, 0.2924, 0.7305, 0.2971, 0.7376, 0.2798, 0.7321, 0.2769, 0.7305, 0.2971, 0.7401, 0.3, 0.7437, 0.2817, 0.7376, 0.2798, 0.7401, 0.3, 0.75, 0.301, 0.75, 0.2823, 0.7437, 0.2817, 0.0, 0.0, 0.0, 0.0, 0.0, 0.0, 0.0, 0.0, 0.5741, 0.1325, 0.5546, 0.1691, 0.0546, 0.1691, 0.07415, 0.1325, 0.5741, 0.1325, 0.5546, 0.1691, 0.5546, 0.1691, 0.5741, 0.1325, 0.0, 0.0, 0.0, 0.0, 0.0, 0.0, 0.0, 0.0, 0.0546, 0.1691, 0.07415, 0.1325, 0.07415, 0.1325, 0.0546, 0.1691, 0.0, 0.0, 0.0, 0.0, 0.0, 0.0, 0.0, 0.0, 0.6325, 0.4259, 0.6691, 0.4454, 0.1691, 0.4454, 0.1325, 0.4259, 0.6325, 0.4259, 0.6691, 0.4454, 0.6691, 0.4454, 0.6325, 0.4259, 0.0, 0.0, 0.0, 0.0, 0.0, 0.0, 0.0, 0.0, 0.1691, 0.4454, 0.1325, 0.4259, 0.1325, 0.4259, 0.1691, 0.4454, 0.9259, 0.3675, 0.9454, 0.3309, 0.9454, 0.3309, 0.9259, 0.3675, 0.9259, 0.3675, 0.9454, 0.3309, 0.4454, 0.3309, 0.4259, 0.3675, 0.0, 0.0, 0.0, 0.0, 0.0, 0.0, 0.0, 0.0, 0.4454, 0.3309, 0.4259, 0.3675, 0.4259, 0.3675, 0.4454, 0.3309, 0.0, 0.0, 0.0, 0.0, 0.0, 0.0, 0.0, 0.0, 0.0, 0.0, 0.0, 0.0, 0.0, 0.0, 0.0, 0.0, 0.7913, 0.4574, 0.8309, 0.4454, 0.3309, 0.4454, 0.2913, 0.4574, 0.7913, 0.4574, 0.8309, 0.4454, 0.8309, 0.4454, 0.7913, 0.4574, 0.0, 0.0, 0.0, 0.0, 0.0, 0.0, 0.0, 0.0, 0.3309, 0.4454, 0.2913, 0.4574, 0.2913, 0.4574, 0.3309, 0.4454, 0.0, 0.0, 0.0, 0.0, 0.0, 0.0, 0.0, 0.0, 0.8675, 0.07415, 0.8309, 0.0546, 0.3309, 0.0546, 0.3675, 0.07415, 0.8675, 0.07415, 0.8309, 0.0546, 0.8309, 0.0546, 0.8675, 0.07415, 0.0, 0.0, 0.0, 0.0, 0.0, 0.0, 0.0, 0.0, 0.3309, 0.0546, 0.3675, 0.07415, 0.3675, 0.07415, 0.3309, 0.0546, 0.7087, 0.04257, 0.6691, 0.0546, 0.6691, 0.0546, 0.7087, 0.04257, 0.7087, 0.04257, 0.6691, 0.0546, 0.1691, 0.0546, 0.2087, 0.04257, 0.0, 0.0, 0.0, 0.0, 0.0, 0.0, 0.0, 0.0, 0.1691, 0.0546, 0.2087, 0.04257, 0.2087, 0.04257, 0.1691, 0.0546, 0.0, 0.0, 0.0, 0.0, 0.0, 0.0, 0.0, 0.0, 0.5426, 0.2913, 0.5546, 0.3309, 0.5546, 0.3309, 0.5426, 0.2913, 0.5426, 0.2913, 0.5546, 0.3309, 0.0546, 0.3309, 0.04257, 0.2913, 0.0, 0.0, 0.0, 0.0, 0.0, 0.0, 0.0, 0.0, 0.0546, 0.3309, 0.04257, 0.2913, 0.04257, 0.2913, 0.0546, 0.3309, 0.0, 0.0, 0.0, 0.0, 0.0, 0.0, 0.0, 0.0, 0.9574, 0.2087, 0.9454, 0.1691, 0.9454, 0.1691, 0.9574, 0.2087, 0.9574, 0.2087, 0.9454, 0.1691, 0.4454, 0.1691, 0.4574, 0.2087, 0.0, 0.0, 0.0, 0.0, 0.0, 0.0, 0.0, 0.0, 0.4454, 0.1691, 0.4574, 0.2087, 0.4574, 0.2087, 0.4454, 0.1691, 0.0, 0.0, 0.0, 0.0, 0.0, 0.0, 0.0, 0.0, 0.6325, 0.07415, 0.6004, 0.1004, 0.1004, 0.1004, 0.1325, 0.07415, 0.6004, 0.1004, 0.0, 0.0, 0.07415, 0.1325, 0.1004, 0.1004, 0.0, 0.0, 0.6325, 0.07415, 0.1325, 0.07415, 0.0, 0.0, 0.7913, 0.04257, 0.75, 0.0385, 0.25, 0.0385, 0.2913, 0.04257, 0.0, 0.0, 0.7913, 0.04257, 0.2913, 0.04257, 0.0, 0.0, 0.75, 0.0385, 0.0, 0.0, 0.2087, 0.04257, 0.25, 0.0385, 0.8996, 0.1004, 0.0, 0.0, 0.3675, 0.07415, 0.3996, 0.1004, 0.9259, 0.1325, 0.8996, 0.1004, 0.3996, 0.1004, 0.4259, 0.1325, 0.0, 0.0, 0.9259, 0.1325, 0.4259, 0.1325, 0.0, 0.0, 0.9615, 0.25, 0.0, 0.0, 0.4574, 0.2087, 0.4615, 0.25, 0.9574, 0.2913, 0.9615, 0.25, 0.4615, 0.25, 0.4574, 0.2913, 0.0, 0.0, 0.9574, 0.2913, 0.4574, 0.2913, 0.0, 0.0, 0.8996, 0.3996, 0.0, 0.0, 0.4259, 0.3675, 0.3996, 0.3996, 0.8675, 0.4259, 0.8996, 0.3996, 0.3996, 0.3996, 0.3675, 0.4259, 0.0, 0.0, 0.8675, 0.4259, 0.3675, 0.4259, 0.0, 0.0, 0.75, 0.4615, 0.0, 0.0, 0.2913, 0.4574, 0.25, 0.4615, 0.7087, 0.4574, 0.75, 0.4615, 0.25, 0.4615, 0.2087, 0.4574, 0.0, 0.0, 0.7087, 0.4574, 0.2087, 0.4574, 0.0, 0.0, 0.6004, 0.3996, 0.0, 0.0, 0.1325, 0.4259, 0.1004, 0.3996, 0.5741, 0.3675, 0.6004, 0.3996, 0.1004, 0.3996, 0.07415, 0.3675, 0.0, 0.0, 0.0, 0.0, 0.5741, 0.3675, 0.6004, 0.3996, 0.1004, 0.3996, 0.07415, 0.3675, 0.5385, 0.25, 0.0, 0.0, 0.04257, 0.2913, 0.0385, 0.25, 0.5426, 0.2087, 0.5385, 0.25, 0.0385, 0.25, 0.04257, 0.2087, 0.0, 0.0, 0.5426, 0.2087, 0.04257, 0.2087, 0.0, 0.0, 0.2563, 0.2817, 0.25, 0.2823, 0.2437, 0.2817, 0.2376, 0.2798, 0.2321, 0.2769, 0.2272, 0.2728, 0.2231, 0.2679, 0.2202, 0.2624, 0.2183, 0.2563, 0.2177, 0.25, 0.2183, 0.2437, 0.2202, 0.2376, 0.2231, 0.2321, 0.2272, 0.2272, 0.2321, 0.2231, 0.2376, 0.2202, 0.2437, 0.2183, 0.25, 0.2177, 0.2563, 0.2183, 0.2624, 0.2202, 0.2679, 0.2231, 0.2728, 0.2272, 0.2769, 0.2321, 0.2798, 0.2376, 0.2817, 0.2437, 0.2823, 0.25, 0.2817, 0.2563, 0.2798, 0.2624, 0.2769, 0.2679, 0.2728, 0.2728, 0.2679, 0.2769, 0.2624, 0.2798, 0.75, 0.2823, 0.7563, 0.2817, 0.7624, 0.2798, 0.7679, 0.2769, 0.7728, 0.2728, 0.7769, 0.2679, 0.7798, 0.2624, 0.7817, 0.2563, 0.7823, 0.25, 0.7817, 0.2437, 0.7798, 0.2376, 0.7769, 0.2321, 0.7728, 0.2272, 0.7679, 0.2231, 0.7624, 0.2202, 0.7563, 0.2183, 0.75, 0.2177, 0.7437, 0.2183, 0.7376, 0.2202, 0.7321, 0.2231, 0.7272, 0.2272, 0.7231, 0.2321, 0.7202, 0.2376, 0.7183, 0.2437, 0.7177, 0.25, 0.7183, 0.2563, 0.7202, 0.2624, 0.7231, 0.2679, 0.7272, 0.2728, 0.7321, 0.2769, 0.7376, 0.2798, 0.7437, 0.2817, 0.2563, 0.2817, 0.25, 0.2823, 0.25, 0.2823, 0.2563, 0.2817, 0.7624, 0.2202, 0.7563, 0.2183, 0.7563, 0.2183, 0.7624, 0.2202, 0.2817, 0.2563, 0.2798, 0.2624, 0.2798, 0.2624, 0.2817, 0.2563, 0.2624, 0.2798, 0.2563, 0.2817, 0.2563, 0.2817, 0.2624, 0.2798, 0.7563, 0.2183, 0.75, 0.2177, 0.75, 0.2177, 0.7563, 0.2183, 0.2798, 0.2624, 0.2769, 0.2679, 0.2769, 0.2679, 0.2798, 0.2624, 0.25, 0.2823, 0.2437, 0.2817, 0.2437, 0.2817, 0.25, 0.2823, 0.75, 0.2177, 0.7437, 0.2183, 0.7437, 0.2183, 0.75, 0.2177, 0.2769, 0.2679, 0.2728, 0.2728, 0.2728, 0.2728, 0.2769, 0.2679, 0.2437, 0.2817, 0.2376, 0.2798, 0.2376, 0.2798, 0.2437, 0.2817, 0.7437, 0.2183, 0.7376, 0.2202, 0.7376, 0.2202, 0.7437, 0.2183, 0.2728, 0.2728, 0.2679, 0.2769, 0.2679, 0.2769, 0.2728, 0.2728, 0.2376, 0.2798, 0.2321, 0.2769, 0.2321, 0.2769, 0.2376, 0.2798, 0.7376, 0.2202, 0.7321, 0.2231, 0.7321, 0.2231, 0.7376, 0.2202, 0.2679, 0.2769, 0.2624, 0.2798, 0.2624, 0.2798, 0.2679, 0.2769, 0.2321, 0.2769, 0.2272, 0.2728, 0.2272, 0.2728, 0.2321, 0.2769, 0.7321, 0.2231, 0.7272, 0.2272, 0.7272, 0.2272, 0.7321, 0.2231, 0.2272, 0.2728, 0.2231, 0.2679, 0.2231, 0.2679, 0.2272, 0.2728, 0.7272, 0.2272, 0.7231, 0.2321, 0.7231, 0.2321, 0.7272, 0.2272, 0.2231, 0.2679, 0.2202, 0.2624, 0.2202, 0.2624, 0.2231, 0.2679, 0.7231, 0.2321, 0.7202, 0.2376, 0.7202, 0.2376, 0.7231, 0.2321, 0.2202, 0.2624, 0.2183, 0.2563, 0.2183, 0.2563, 0.2202, 0.2624, 0.7202, 0.2376, 0.7183, 0.2437, 0.7183, 0.2437, 0.7202, 0.2376, 0.2183, 0.2563, 0.2177, 0.25, 0.2177, 0.25, 0.2183, 0.2563, 0.7183, 0.2437, 0.7177, 0.25, 0.7177, 0.25, 0.7183, 0.2437, 0.2177, 0.25, 0.2183, 0.2437, 0.2183, 0.2437, 0.2177, 0.25, 0.7177, 0.25, 0.7183, 0.2563, 0.7183, 0.2563, 0.7177, 0.25, 0.2183, 0.2437, 0.2202, 0.2376, 0.2202, 0.2376, 0.2183, 0.2437, 0.7183, 0.2563, 0.7202, 0.2624, 0.7202, 0.2624, 0.7183, 0.2563, 0.75, 0.2823, 0.7563, 0.2817, 0.7563, 0.2817, 0.75, 0.2823, 0.2202, 0.2376, 0.2231, 0.2321, 0.2231, 0.2321, 0.2202, 0.2376, 0.7202, 0.2624, 0.7231, 0.2679, 0.7231, 0.2679, 0.7202, 0.2624, 0.7437, 0.2817, 0.75, 0.2823, 0.75, 0.2823, 0.7437, 0.2817, 0.2231, 0.2321, 0.2272, 0.2272, 0.2272, 0.2272, 0.2231, 0.2321, 0.7231, 0.2679, 0.7272, 0.2728, 0.7272, 0.2728, 0.7231, 0.2679, 0.7563, 0.2817, 0.7624, 0.2798, 0.7624, 0.2798, 0.7563, 0.2817, 0.2272, 0.2272, 0.2321, 0.2231, 0.2321, 0.2231, 0.2272, 0.2272, 0.7272, 0.2728, 0.7321, 0.2769, 0.7321, 0.2769, 0.7272, 0.2728, 0.7624, 0.2798, 0.7679, 0.2769, 0.7679, 0.2769, 0.7624, 0.2798, 0.2321, 0.2231, 0.2376, 0.2202, 0.2376, 0.2202, 0.2321, 0.2231, 0.7321, 0.2769, 0.7376, 0.2798, 0.7376, 0.2798, 0.7321, 0.2769, 0.7679, 0.2769, 0.7728, 0.2728, 0.7728, 0.2728, 0.7679, 0.2769, 0.2376, 0.2202, 0.2437, 0.2183, 0.2437, 0.2183, 0.2376, 0.2202, 0.7376, 0.2798, 0.7437, 0.2817, 0.7437, 0.2817, 0.7376, 0.2798, 0.7728, 0.2728, 0.7769, 0.2679, 0.7769, 0.2679, 0.7728, 0.2728, 0.2437, 0.2183, 0.25, 0.2177, 0.25, 0.2177, 0.2437, 0.2183, 0.7769, 0.2679, 0.7798, 0.2624, 0.7798, 0.2624, 0.7769, 0.2679, 0.25, 0.2177, 0.2563, 0.2183, 0.2563, 0.2183, 0.25, 0.2177, 0.7798, 0.2624, 0.7817, 0.2563, 0.7817, 0.2563, 0.7798, 0.2624, 0.2563, 0.2183, 0.2624, 0.2202, 0.2624, 0.2202, 0.2563, 0.2183, 0.7817, 0.2563, 0.7823, 0.25, 0.7823, 0.25, 0.7817, 0.2563, 0.2624, 0.2202, 0.2679, 0.2231, 0.2679, 0.2231, 0.2624, 0.2202, 0.7823, 0.25, 0.7817, 0.2437, 0.7817, 0.2437, 0.7823, 0.25, 0.2679, 0.2231, 0.2728, 0.2272, 0.2728, 0.2272, 0.2679, 0.2231, 0.7817, 0.2437, 0.7798, 0.2376, 0.7798, 0.2376, 0.7817, 0.2437, 0.2728, 0.2272, 0.2769, 0.2321, 0.2769, 0.2321, 0.2728, 0.2272, 0.7798, 0.2376, 0.7769, 0.2321, 0.7769, 0.2321, 0.7798, 0.2376, 0.2769, 0.2321, 0.2798, 0.2376, 0.2798, 0.2376, 0.2769, 0.2321, 0.7769, 0.2321, 0.7728, 0.2272, 0.7728, 0.2272, 0.7769, 0.2321, 0.2798, 0.2376, 0.2817, 0.2437, 0.2817, 0.2437, 0.2798, 0.2376, 0.7728, 0.2272, 0.7679, 0.2231, 0.7679, 0.2231, 0.7728, 0.2272, 0.2817, 0.2437, 0.2823, 0.25, 0.2823, 0.25, 0.2817, 0.2437])
me_cylinder.materials.append(mat_material_001)
me_cylinder.materials.append(mat_material_002)
me_cylinder.update()

# ---- objects
ob_cylinder = bpy.data.objects.new('Cylinder', me_cylinder)

# ---- transforms, parenting, visibility, modifiers, constraints
ob_cylinder.location = (0.0, 0.0, 0.0)
ob_cylinder.scale = (1.0, 1.0, 0.1065)

# ---- collection membership
col_collection.objects.link(ob_cylinder)

# ---- scene / render settings (as saved in the file)
scene.frame_start = 1; scene.frame_end = 250; scene.frame_set(1)
scene.render.engine = 'BLENDER_EEVEE_NEXT'
scene.cycles.sampling_pattern = 'TABULATED_SOBOL'
bpy.context.view_layer.update()

# ---- added for rendering (the .blend has no active camera and no usable light): camera, sun
cam_auto = bpy.data.cameras.new('AutoCamera')
cam_auto.lens = 50.0
cam_auto.sensor_width = 36.0
cam_auto.clip_end = 1000.0
ob_auto_camera = bpy.data.objects.new('AutoCamera', cam_auto)
scene.collection.objects.link(ob_auto_camera)
ob_auto_camera.location = (2.6275, -3.153, 2.102)
ob_auto_camera.rotation_euler = (1.09748, -7.21219e-08, 0.694738)
scene.camera = ob_auto_camera
light_auto_sun = bpy.data.lights.new('AutoSun', 'SUN')
light_auto_sun.energy = 3.0
light_auto_sun.angle = 0.0523599
ob_auto_sun = bpy.data.objects.new('AutoSun', light_auto_sun)
scene.collection.objects.link(ob_auto_sun)
ob_auto_sun.rotation_euler = (0.872665, 0.174533, 0.523599)
bpy.context.view_layer.update()
